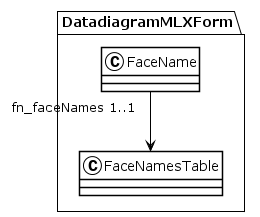

The diagram above was rendered by PlantUML. Its source (embedded in the PNG):
@startuml
!theme plain
package DatadiagramMLXForm {
class FaceName {
}
FaceName "fn_faceNames 1..1" --> FaceNamesTable
class FaceNamesTable {
}
}
@enduml